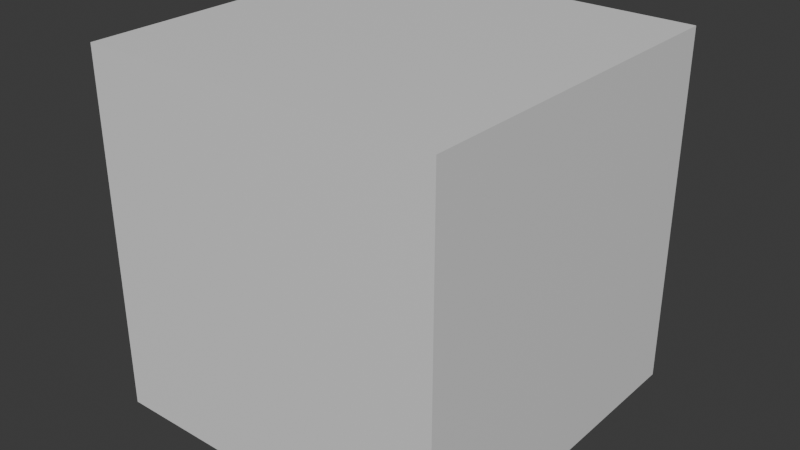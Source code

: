 # Source: 8bunkatu.blend  (saved by Blender 4.2.66; exported with 4.5.12 LTS)
import bpy
from mathutils import Matrix  # noqa: F401  (used for matrix-valued properties, if any)

bpy.ops.wm.read_factory_settings(use_empty=True)
scene = bpy.context.scene
scene.name = 'Scene'

# ---- collections
col_collection = bpy.data.collections.new('Collection'); scene.collection.children.link(col_collection)

# ---- materials (node trees are filled in below, after node groups)
mat_material = bpy.data.materials.new('Material')
mat_material.alpha_threshold = 0.0
mat_material.use_transparent_shadow = False
mat_material.roughness = 0.5
mat_material.line_color = (0.0, 0.0, 0.0, 1.0)

# ---- material node trees
mat_material.use_nodes = True; mat_material.node_tree.nodes.clear()
_N = mat_material.node_tree.nodes; _L = mat_material.node_tree.links
n0 = _N.new('ShaderNodeOutputMaterial'); n0.name = 'Material Output'; n0.location = (300, 300)
n1 = _N.new('ShaderNodeBsdfPrincipled'); n1.name = 'Principled BSDF'; n1.location = (10, 300)
n1.inputs[3].default_value = 1.45
_L.new(n1.outputs[0], n0.inputs[0])
n0.is_active_output = True

# ---- world
world_world = bpy.data.worlds.new('World'); scene.world = world_world
world_world.use_nodes = True; world_world.node_tree.nodes.clear()
_N = world_world.node_tree.nodes; _L = world_world.node_tree.links
n0 = _N.new('ShaderNodeOutputWorld'); n0.name = 'World Output'; n0.location = (300, 300)
n1 = _N.new('ShaderNodeBackground'); n1.name = 'Background'; n1.location = (10, 300)
n1.inputs[0].default_value = (0.05088, 0.05088, 0.05088, 1.0)
_L.new(n1.outputs[0], n0.inputs[0])
n0.is_active_output = True
world_world.color = (0.05088, 0.05088, 0.05088)
world_world.sun_shadow_jitter_overblur = 0.0

# ---- meshes
me_cube = bpy.data.meshes.new('Cube')
me_cube.from_pydata([(1.0, 1.0, 1.0), (1.0, 1.0, -1.0), (1.0, -1.0, 1.0), (1.0, -1.0, -1.0), (-1.0, 1.0, 1.0), (-1.0, 1.0, -1.0), (-1.0, -1.0, 1.0), (-1.0, -1.0, -1.0)], [], [(0, 4, 6, 2), (3, 2, 6, 7), (7, 6, 4, 5), (5, 1, 3, 7), (1, 0, 2, 3), (5, 4, 0, 1)])
_uv = me_cube.uv_layers.new(name='UVMap')
_uv.uv.foreach_set('vector', [0.625, 0.5, 0.875, 0.5, 0.875, 0.75, 0.625, 0.75, 0.375, 0.75, 0.625, 0.75, 0.625, 1.0, 0.375, 1.0, 0.375, 0.0, 0.625, 0.0, 0.625, 0.25, 0.375, 0.25, 0.125, 0.5, 0.375, 0.5, 0.375, 0.75, 0.125, 0.75, 0.375, 0.5, 0.625, 0.5, 0.625, 0.75, 0.375, 0.75, 0.375, 0.25, 0.625, 0.25, 0.625, 0.5, 0.375, 0.5])
me_cube.materials.append(mat_material)
me_cube.use_mirror_vertex_groups = False
me_cube.update()
me_cube_001 = bpy.data.meshes.new('Cube.001')
me_cube_001.from_pydata([(1.0, 1.0, 1.0), (1.0, 1.0, -1.0), (1.0, -1.0, 1.0), (1.0, -1.0, -1.0), (-1.0, 1.0, 1.0), (-1.0, 1.0, -1.0), (-1.0, -1.0, 1.0), (-1.0, -1.0, -1.0)], [], [(0, 4, 6, 2), (3, 2, 6, 7), (7, 6, 4, 5), (5, 1, 3, 7), (1, 0, 2, 3), (5, 4, 0, 1)])
_uv = me_cube_001.uv_layers.new(name='UVMap')
_uv.uv.foreach_set('vector', [0.625, 0.5, 0.875, 0.5, 0.875, 0.75, 0.625, 0.75, 0.375, 0.75, 0.625, 0.75, 0.625, 1.0, 0.375, 1.0, 0.375, 0.0, 0.625, 0.0, 0.625, 0.25, 0.375, 0.25, 0.125, 0.5, 0.375, 0.5, 0.375, 0.75, 0.125, 0.75, 0.375, 0.5, 0.625, 0.5, 0.625, 0.75, 0.375, 0.75, 0.375, 0.25, 0.625, 0.25, 0.625, 0.5, 0.375, 0.5])
me_cube_001.materials.append(mat_material)
me_cube_001.use_mirror_vertex_groups = False
me_cube_001.update()
me_cube_002 = bpy.data.meshes.new('Cube.002')
me_cube_002.from_pydata([(1.0, 1.0, 1.0), (1.0, 1.0, -1.0), (1.0, -1.0, 1.0), (1.0, -1.0, -1.0), (-1.0, 1.0, 1.0), (-1.0, 1.0, -1.0), (-1.0, -1.0, 1.0), (-1.0, -1.0, -1.0)], [], [(0, 4, 6, 2), (3, 2, 6, 7), (7, 6, 4, 5), (5, 1, 3, 7), (1, 0, 2, 3), (5, 4, 0, 1)])
_uv = me_cube_002.uv_layers.new(name='UVMap')
_uv.uv.foreach_set('vector', [0.625, 0.5, 0.875, 0.5, 0.875, 0.75, 0.625, 0.75, 0.375, 0.75, 0.625, 0.75, 0.625, 1.0, 0.375, 1.0, 0.375, 0.0, 0.625, 0.0, 0.625, 0.25, 0.375, 0.25, 0.125, 0.5, 0.375, 0.5, 0.375, 0.75, 0.125, 0.75, 0.375, 0.5, 0.625, 0.5, 0.625, 0.75, 0.375, 0.75, 0.375, 0.25, 0.625, 0.25, 0.625, 0.5, 0.375, 0.5])
me_cube_002.materials.append(mat_material)
me_cube_002.use_mirror_vertex_groups = False
me_cube_002.update()
me_cube_003 = bpy.data.meshes.new('Cube.003')
me_cube_003.from_pydata([(1.0, 1.0, 1.0), (1.0, 1.0, -1.0), (1.0, -1.0, 1.0), (1.0, -1.0, -1.0), (-1.0, 1.0, 1.0), (-1.0, 1.0, -1.0), (-1.0, -1.0, 1.0), (-1.0, -1.0, -1.0)], [], [(0, 4, 6, 2), (3, 2, 6, 7), (7, 6, 4, 5), (5, 1, 3, 7), (1, 0, 2, 3), (5, 4, 0, 1)])
_uv = me_cube_003.uv_layers.new(name='UVMap')
_uv.uv.foreach_set('vector', [0.625, 0.5, 0.875, 0.5, 0.875, 0.75, 0.625, 0.75, 0.375, 0.75, 0.625, 0.75, 0.625, 1.0, 0.375, 1.0, 0.375, 0.0, 0.625, 0.0, 0.625, 0.25, 0.375, 0.25, 0.125, 0.5, 0.375, 0.5, 0.375, 0.75, 0.125, 0.75, 0.375, 0.5, 0.625, 0.5, 0.625, 0.75, 0.375, 0.75, 0.375, 0.25, 0.625, 0.25, 0.625, 0.5, 0.375, 0.5])
me_cube_003.materials.append(mat_material)
me_cube_003.use_mirror_vertex_groups = False
me_cube_003.update()
me_cube_004 = bpy.data.meshes.new('Cube.004')
me_cube_004.from_pydata([(1.0, 1.0, 1.0), (1.0, 1.0, -1.0), (1.0, -1.0, 1.0), (1.0, -1.0, -1.0), (-1.0, 1.0, 1.0), (-1.0, 1.0, -1.0), (-1.0, -1.0, 1.0), (-1.0, -1.0, -1.0)], [], [(0, 4, 6, 2), (3, 2, 6, 7), (7, 6, 4, 5), (5, 1, 3, 7), (1, 0, 2, 3), (5, 4, 0, 1)])
_uv = me_cube_004.uv_layers.new(name='UVMap')
_uv.uv.foreach_set('vector', [0.625, 0.5, 0.875, 0.5, 0.875, 0.75, 0.625, 0.75, 0.375, 0.75, 0.625, 0.75, 0.625, 1.0, 0.375, 1.0, 0.375, 0.0, 0.625, 0.0, 0.625, 0.25, 0.375, 0.25, 0.125, 0.5, 0.375, 0.5, 0.375, 0.75, 0.125, 0.75, 0.375, 0.5, 0.625, 0.5, 0.625, 0.75, 0.375, 0.75, 0.375, 0.25, 0.625, 0.25, 0.625, 0.5, 0.375, 0.5])
me_cube_004.materials.append(mat_material)
me_cube_004.use_mirror_vertex_groups = False
me_cube_004.update()
me_cube_005 = bpy.data.meshes.new('Cube.005')
me_cube_005.from_pydata([(1.0, 1.0, 1.0), (1.0, 1.0, -1.0), (1.0, -1.0, 1.0), (1.0, -1.0, -1.0), (-1.0, 1.0, 1.0), (-1.0, 1.0, -1.0), (-1.0, -1.0, 1.0), (-1.0, -1.0, -1.0)], [], [(0, 4, 6, 2), (3, 2, 6, 7), (7, 6, 4, 5), (5, 1, 3, 7), (1, 0, 2, 3), (5, 4, 0, 1)])
_uv = me_cube_005.uv_layers.new(name='UVMap')
_uv.uv.foreach_set('vector', [0.625, 0.5, 0.875, 0.5, 0.875, 0.75, 0.625, 0.75, 0.375, 0.75, 0.625, 0.75, 0.625, 1.0, 0.375, 1.0, 0.375, 0.0, 0.625, 0.0, 0.625, 0.25, 0.375, 0.25, 0.125, 0.5, 0.375, 0.5, 0.375, 0.75, 0.125, 0.75, 0.375, 0.5, 0.625, 0.5, 0.625, 0.75, 0.375, 0.75, 0.375, 0.25, 0.625, 0.25, 0.625, 0.5, 0.375, 0.5])
me_cube_005.materials.append(mat_material)
me_cube_005.use_mirror_vertex_groups = False
me_cube_005.update()
me_cube_006 = bpy.data.meshes.new('Cube.006')
me_cube_006.from_pydata([(1.0, 1.0, 1.0), (1.0, 1.0, -1.0), (1.0, -1.0, 1.0), (1.0, -1.0, -1.0), (-1.0, 1.0, 1.0), (-1.0, 1.0, -1.0), (-1.0, -1.0, 1.0), (-1.0, -1.0, -1.0)], [], [(0, 4, 6, 2), (3, 2, 6, 7), (7, 6, 4, 5), (5, 1, 3, 7), (1, 0, 2, 3), (5, 4, 0, 1)])
_uv = me_cube_006.uv_layers.new(name='UVMap')
_uv.uv.foreach_set('vector', [0.625, 0.5, 0.875, 0.5, 0.875, 0.75, 0.625, 0.75, 0.375, 0.75, 0.625, 0.75, 0.625, 1.0, 0.375, 1.0, 0.375, 0.0, 0.625, 0.0, 0.625, 0.25, 0.375, 0.25, 0.125, 0.5, 0.375, 0.5, 0.375, 0.75, 0.125, 0.75, 0.375, 0.5, 0.625, 0.5, 0.625, 0.75, 0.375, 0.75, 0.375, 0.25, 0.625, 0.25, 0.625, 0.5, 0.375, 0.5])
me_cube_006.materials.append(mat_material)
me_cube_006.use_mirror_vertex_groups = False
me_cube_006.update()
me_cube_007 = bpy.data.meshes.new('Cube.007')
me_cube_007.from_pydata([(1.0, 1.0, 1.0), (1.0, 1.0, -1.0), (1.0, -1.0, 1.0), (1.0, -1.0, -1.0), (-1.0, 1.0, 1.0), (-1.0, 1.0, -1.0), (-1.0, -1.0, 1.0), (-1.0, -1.0, -1.0)], [], [(0, 4, 6, 2), (3, 2, 6, 7), (7, 6, 4, 5), (5, 1, 3, 7), (1, 0, 2, 3), (5, 4, 0, 1)])
_uv = me_cube_007.uv_layers.new(name='UVMap')
_uv.uv.foreach_set('vector', [0.625, 0.5, 0.875, 0.5, 0.875, 0.75, 0.625, 0.75, 0.375, 0.75, 0.625, 0.75, 0.625, 1.0, 0.375, 1.0, 0.375, 0.0, 0.625, 0.0, 0.625, 0.25, 0.375, 0.25, 0.125, 0.5, 0.375, 0.5, 0.375, 0.75, 0.125, 0.75, 0.375, 0.5, 0.625, 0.5, 0.625, 0.75, 0.375, 0.75, 0.375, 0.25, 0.625, 0.25, 0.625, 0.5, 0.375, 0.5])
me_cube_007.materials.append(mat_material)
me_cube_007.use_mirror_vertex_groups = False
me_cube_007.update()

# ---- objects
ob_cube = bpy.data.objects.new('Cube', me_cube)
ob_cube_001 = bpy.data.objects.new('Cube.001', me_cube_001)
ob_cube_002 = bpy.data.objects.new('Cube.002', me_cube_002)
ob_cube_003 = bpy.data.objects.new('Cube.003', me_cube_003)
ob_cube_004 = bpy.data.objects.new('Cube.004', me_cube_004)
ob_cube_005 = bpy.data.objects.new('Cube.005', me_cube_005)
ob_cube_006 = bpy.data.objects.new('Cube.006', me_cube_006)
ob_cube_007 = bpy.data.objects.new('Cube.007', me_cube_007)

# ---- transforms, parenting, visibility, modifiers, constraints
ob_cube.location = (0.0, 0.0, 0.0)
ob_cube.lock_rotations_4d = False
ob_cube.empty_display_type = 'ARROWS'
ob_cube.lineart.crease_threshold = 0.0
ob_cube_001.location = (0.0, 2.0, 0.0)
ob_cube_001.lock_rotations_4d = False
ob_cube_001.empty_display_type = 'ARROWS'
ob_cube_001.lineart.crease_threshold = 0.0
ob_cube_002.location = (0.0, 2.0, 2.0)
ob_cube_002.lock_rotations_4d = False
ob_cube_002.empty_display_type = 'ARROWS'
ob_cube_002.lineart.crease_threshold = 0.0
ob_cube_003.location = (0.0, 0.0, 2.0)
ob_cube_003.lock_rotations_4d = False
ob_cube_003.empty_display_type = 'ARROWS'
ob_cube_003.lineart.crease_threshold = 0.0
ob_cube_004.location = (2.0, 2.0, 2.0)
ob_cube_004.lock_rotations_4d = False
ob_cube_004.empty_display_type = 'ARROWS'
ob_cube_004.lineart.crease_threshold = 0.0
ob_cube_005.location = (2.0, 0.0, 2.0)
ob_cube_005.lock_rotations_4d = False
ob_cube_005.empty_display_type = 'ARROWS'
ob_cube_005.lineart.crease_threshold = 0.0
ob_cube_006.location = (2.0, 2.0, 0.0)
ob_cube_006.lock_rotations_4d = False
ob_cube_006.empty_display_type = 'ARROWS'
ob_cube_006.lineart.crease_threshold = 0.0
ob_cube_007.location = (2.0, 0.0, 0.0)
ob_cube_007.lock_rotations_4d = False
ob_cube_007.empty_display_type = 'ARROWS'
ob_cube_007.lineart.crease_threshold = 0.0

# ---- collection membership
col_collection.objects.link(ob_cube)
col_collection.objects.link(ob_cube_001)
col_collection.objects.link(ob_cube_002)
col_collection.objects.link(ob_cube_003)
col_collection.objects.link(ob_cube_004)
col_collection.objects.link(ob_cube_005)
col_collection.objects.link(ob_cube_006)
col_collection.objects.link(ob_cube_007)

# ---- scene / render settings (as saved in the file)
scene.frame_start = 1; scene.frame_end = 250; scene.frame_set(1)
scene.render.engine = 'BLENDER_EEVEE_NEXT'
bpy.context.view_layer.update()

# ---- added for rendering (the .blend has no active camera and no usable light): camera, sun
cam_auto = bpy.data.cameras.new('AutoCamera')
cam_auto.lens = 50.0
cam_auto.sensor_width = 36.0
cam_auto.clip_end = 1000.0
ob_auto_camera = bpy.data.objects.new('AutoCamera', cam_auto)
scene.collection.objects.link(ob_auto_camera)
ob_auto_camera.location = (7.41014, -6.69217, 6.12812)
ob_auto_camera.rotation_euler = (1.09748, -7.21219e-08, 0.694738)
scene.camera = ob_auto_camera
light_auto_sun = bpy.data.lights.new('AutoSun', 'SUN')
light_auto_sun.energy = 3.0
light_auto_sun.angle = 0.0523599
ob_auto_sun = bpy.data.objects.new('AutoSun', light_auto_sun)
scene.collection.objects.link(ob_auto_sun)
ob_auto_sun.rotation_euler = (0.872665, 0.174533, 0.523599)
bpy.context.view_layer.update()
